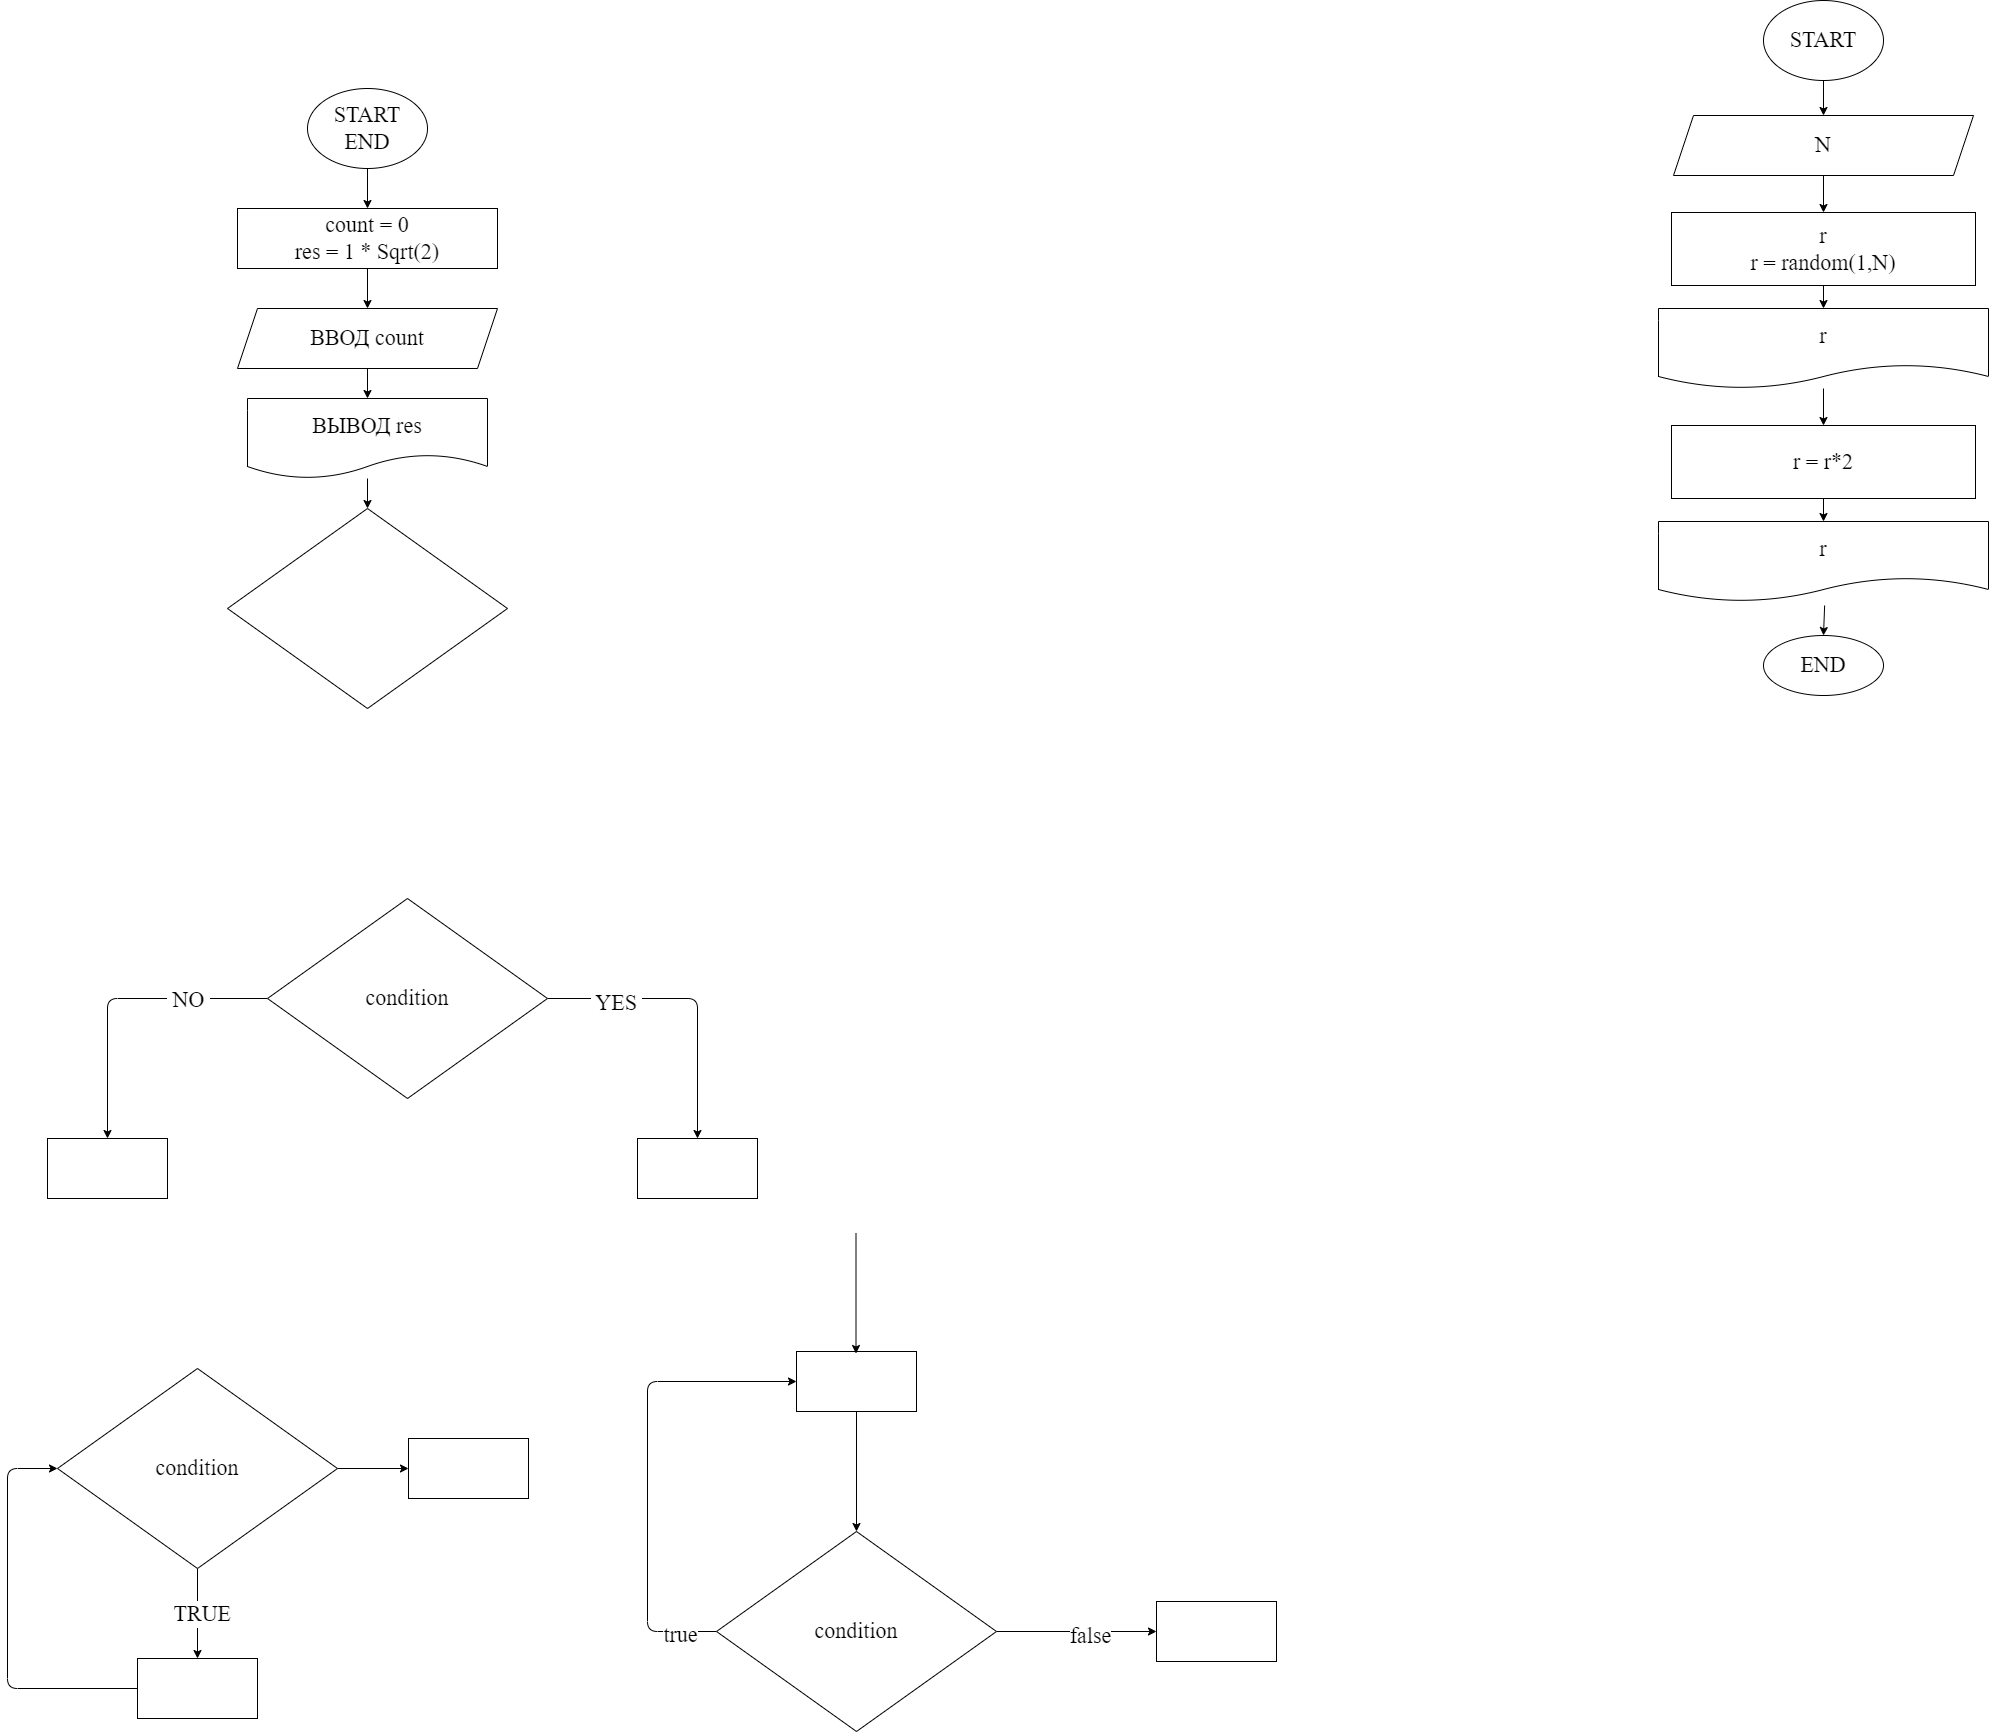

The diagram above was exported from draw.io. Its source (the exported page's mxGraphModel, read from the mxfile embedded in the PNG):
<mxGraphModel dx="948" dy="837" grid="0" gridSize="10" guides="1" tooltips="1" connect="1" arrows="1" fold="1" page="0" pageScale="1" pageWidth="1000" pageHeight="700" math="0" shadow="0">
  <root>
    <mxCell id="0" />
    <mxCell id="1" parent="0" />
    <mxCell id="7" value="" style="edgeStyle=none;html=1;fontFamily=Fira Code;fontSize=22;" parent="1" source="2" target="6" edge="1">
      <mxGeometry relative="1" as="geometry" />
    </mxCell>
    <mxCell id="2" value="START&lt;br&gt;END" style="ellipse;whiteSpace=wrap;html=1;fontFamily=Fira Code;fontSize=22;" parent="1" vertex="1">
      <mxGeometry x="350" y="10" width="120" height="80" as="geometry" />
    </mxCell>
    <mxCell id="9" value="" style="edgeStyle=none;html=1;fontFamily=Fira Code;fontSize=22;" parent="1" source="6" target="8" edge="1">
      <mxGeometry relative="1" as="geometry" />
    </mxCell>
    <mxCell id="6" value="count = 0&lt;br&gt;res = 1 * Sqrt(2)" style="whiteSpace=wrap;html=1;fontSize=22;fontFamily=Fira Code;" parent="1" vertex="1">
      <mxGeometry x="280" y="130" width="260" height="60" as="geometry" />
    </mxCell>
    <mxCell id="11" value="" style="edgeStyle=none;html=1;fontFamily=Fira Code;fontSize=22;" parent="1" source="8" target="10" edge="1">
      <mxGeometry relative="1" as="geometry" />
    </mxCell>
    <mxCell id="8" value="ВВОД count" style="shape=parallelogram;perimeter=parallelogramPerimeter;whiteSpace=wrap;html=1;fixedSize=1;fontSize=22;fontFamily=Fira Code;" parent="1" vertex="1">
      <mxGeometry x="280" y="230" width="260" height="60" as="geometry" />
    </mxCell>
    <mxCell id="14" value="" style="edgeStyle=none;html=1;fontFamily=Fira Code;fontSize=22;" parent="1" source="10" target="13" edge="1">
      <mxGeometry relative="1" as="geometry" />
    </mxCell>
    <mxCell id="10" value="ВЫВОД res" style="shape=document;whiteSpace=wrap;html=1;boundedLbl=1;fontSize=22;fontFamily=Fira Code;" parent="1" vertex="1">
      <mxGeometry x="290" y="320" width="240" height="80" as="geometry" />
    </mxCell>
    <mxCell id="13" value="" style="rhombus;whiteSpace=wrap;html=1;fontSize=22;fontFamily=Fira Code;" parent="1" vertex="1">
      <mxGeometry x="270" y="430" width="280" height="200" as="geometry" />
    </mxCell>
    <mxCell id="17" value="" style="edgeStyle=none;html=1;fontFamily=Fira Code;fontSize=22;" parent="1" source="15" target="16" edge="1">
      <mxGeometry relative="1" as="geometry">
        <Array as="points">
          <mxPoint x="740" y="920" />
        </Array>
      </mxGeometry>
    </mxCell>
    <mxCell id="20" value="&amp;nbsp;YES&amp;nbsp;" style="edgeLabel;html=1;align=center;verticalAlign=middle;resizable=0;points=[];fontSize=22;fontFamily=Fira Code;" parent="17" vertex="1" connectable="0">
      <mxGeometry x="-0.5322" y="-4" relative="1" as="geometry">
        <mxPoint as="offset" />
      </mxGeometry>
    </mxCell>
    <mxCell id="19" value="" style="edgeStyle=none;html=1;fontFamily=Fira Code;fontSize=22;" parent="1" source="15" target="18" edge="1">
      <mxGeometry relative="1" as="geometry">
        <Array as="points">
          <mxPoint x="150" y="920" />
        </Array>
      </mxGeometry>
    </mxCell>
    <mxCell id="21" value="&amp;nbsp;NO&amp;nbsp;" style="edgeLabel;html=1;align=center;verticalAlign=middle;resizable=0;points=[];fontSize=22;fontFamily=Fira Code;" parent="19" vertex="1" connectable="0">
      <mxGeometry x="-0.4656" y="1" relative="1" as="geometry">
        <mxPoint as="offset" />
      </mxGeometry>
    </mxCell>
    <mxCell id="15" value="condition" style="rhombus;whiteSpace=wrap;html=1;fontSize=22;fontFamily=Fira Code;" parent="1" vertex="1">
      <mxGeometry x="310" y="820" width="280" height="200" as="geometry" />
    </mxCell>
    <mxCell id="16" value="" style="whiteSpace=wrap;html=1;fontSize=22;fontFamily=Fira Code;" parent="1" vertex="1">
      <mxGeometry x="680" y="1060" width="120" height="60" as="geometry" />
    </mxCell>
    <mxCell id="18" value="" style="whiteSpace=wrap;html=1;fontSize=22;fontFamily=Fira Code;" parent="1" vertex="1">
      <mxGeometry x="90" y="1060" width="120" height="60" as="geometry" />
    </mxCell>
    <mxCell id="24" value="" style="edgeStyle=none;html=1;fontFamily=Fira Code;fontSize=22;" parent="1" source="22" target="23" edge="1">
      <mxGeometry relative="1" as="geometry" />
    </mxCell>
    <mxCell id="25" value="&amp;nbsp;TRUE&amp;nbsp;" style="edgeLabel;html=1;align=center;verticalAlign=middle;resizable=0;points=[];fontSize=22;fontFamily=Fira Code;" parent="24" vertex="1" connectable="0">
      <mxGeometry x="-0.0033" y="4" relative="1" as="geometry">
        <mxPoint as="offset" />
      </mxGeometry>
    </mxCell>
    <mxCell id="34" value="" style="edgeStyle=none;html=1;fontFamily=Fira Code;fontSize=22;" parent="1" source="22" target="33" edge="1">
      <mxGeometry relative="1" as="geometry" />
    </mxCell>
    <mxCell id="22" value="condition" style="rhombus;whiteSpace=wrap;html=1;fontSize=22;fontFamily=Fira Code;" parent="1" vertex="1">
      <mxGeometry x="100" y="1290" width="280" height="200" as="geometry" />
    </mxCell>
    <mxCell id="26" style="edgeStyle=none;html=1;entryX=0;entryY=0.5;entryDx=0;entryDy=0;fontFamily=Fira Code;fontSize=22;" parent="1" source="23" target="22" edge="1">
      <mxGeometry relative="1" as="geometry">
        <Array as="points">
          <mxPoint x="50" y="1610" />
          <mxPoint x="50" y="1390" />
        </Array>
      </mxGeometry>
    </mxCell>
    <mxCell id="23" value="" style="whiteSpace=wrap;html=1;fontSize=22;fontFamily=Fira Code;" parent="1" vertex="1">
      <mxGeometry x="180" y="1580" width="120" height="60" as="geometry" />
    </mxCell>
    <mxCell id="32" style="edgeStyle=none;html=1;entryX=0;entryY=0.5;entryDx=0;entryDy=0;fontFamily=Fira Code;fontSize=22;" parent="1" source="27" target="28" edge="1">
      <mxGeometry relative="1" as="geometry">
        <Array as="points">
          <mxPoint x="690" y="1553" />
          <mxPoint x="690" y="1303" />
        </Array>
      </mxGeometry>
    </mxCell>
    <mxCell id="36" value="true" style="edgeLabel;html=1;align=center;verticalAlign=middle;resizable=0;points=[];fontSize=22;fontFamily=Fira Code;" parent="32" vertex="1" connectable="0">
      <mxGeometry x="-0.8462" y="3" relative="1" as="geometry">
        <mxPoint as="offset" />
      </mxGeometry>
    </mxCell>
    <mxCell id="38" value="" style="edgeStyle=none;html=1;fontFamily=Fira Code;fontSize=22;" parent="1" source="27" target="37" edge="1">
      <mxGeometry relative="1" as="geometry" />
    </mxCell>
    <mxCell id="39" value="false" style="edgeLabel;html=1;align=center;verticalAlign=middle;resizable=0;points=[];fontSize=22;fontFamily=Fira Code;" parent="38" vertex="1" connectable="0">
      <mxGeometry x="0.1729" y="-4" relative="1" as="geometry">
        <mxPoint as="offset" />
      </mxGeometry>
    </mxCell>
    <mxCell id="27" value="condition" style="rhombus;whiteSpace=wrap;html=1;fontSize=22;fontFamily=Fira Code;" parent="1" vertex="1">
      <mxGeometry x="759" y="1453" width="280" height="200" as="geometry" />
    </mxCell>
    <mxCell id="29" style="edgeStyle=none;html=1;entryX=0.5;entryY=0;entryDx=0;entryDy=0;fontFamily=Fira Code;fontSize=22;" parent="1" source="28" target="27" edge="1">
      <mxGeometry relative="1" as="geometry" />
    </mxCell>
    <mxCell id="28" value="" style="whiteSpace=wrap;html=1;fontSize=22;fontFamily=Fira Code;" parent="1" vertex="1">
      <mxGeometry x="839" y="1273" width="120" height="60" as="geometry" />
    </mxCell>
    <mxCell id="31" style="edgeStyle=none;html=1;entryX=0.5;entryY=0;entryDx=0;entryDy=0;fontFamily=Fira Code;fontSize=22;" parent="1" edge="1">
      <mxGeometry relative="1" as="geometry">
        <mxPoint x="898.5" y="1155" as="sourcePoint" />
        <mxPoint x="898.5" y="1275" as="targetPoint" />
      </mxGeometry>
    </mxCell>
    <mxCell id="33" value="" style="whiteSpace=wrap;html=1;fontSize=22;fontFamily=Fira Code;" parent="1" vertex="1">
      <mxGeometry x="451" y="1360" width="120" height="60" as="geometry" />
    </mxCell>
    <mxCell id="37" value="" style="whiteSpace=wrap;html=1;fontSize=22;fontFamily=Fira Code;" parent="1" vertex="1">
      <mxGeometry x="1199" y="1523" width="120" height="60" as="geometry" />
    </mxCell>
    <mxCell id="45" value="" style="edgeStyle=none;html=1;fontFamily=Fira Code;fontSize=22;" parent="1" source="41" target="44" edge="1">
      <mxGeometry relative="1" as="geometry" />
    </mxCell>
    <mxCell id="41" value="START" style="ellipse;whiteSpace=wrap;html=1;fontFamily=Fira Code;fontSize=22;" parent="1" vertex="1">
      <mxGeometry x="1806" y="-78" width="120" height="80" as="geometry" />
    </mxCell>
    <mxCell id="47" value="" style="edgeStyle=none;html=1;fontFamily=Fira Code;fontSize=22;" parent="1" source="44" target="46" edge="1">
      <mxGeometry relative="1" as="geometry" />
    </mxCell>
    <mxCell id="44" value="N" style="shape=parallelogram;perimeter=parallelogramPerimeter;whiteSpace=wrap;html=1;fixedSize=1;fontSize=22;fontFamily=Fira Code;" parent="1" vertex="1">
      <mxGeometry x="1716" y="37" width="300" height="60" as="geometry" />
    </mxCell>
    <mxCell id="49" value="" style="edgeStyle=none;html=1;fontFamily=Fira Code;fontSize=22;" parent="1" source="46" target="48" edge="1">
      <mxGeometry relative="1" as="geometry" />
    </mxCell>
    <mxCell id="46" value="r&lt;br&gt;r = random(1,N)" style="whiteSpace=wrap;html=1;fontSize=22;fontFamily=Fira Code;" parent="1" vertex="1">
      <mxGeometry x="1714" y="134" width="304" height="73" as="geometry" />
    </mxCell>
    <mxCell id="51" value="" style="edgeStyle=none;html=1;fontFamily=Fira Code;fontSize=22;" parent="1" target="50" edge="1">
      <mxGeometry relative="1" as="geometry">
        <mxPoint x="1867.1428599772253" y="527" as="sourcePoint" />
      </mxGeometry>
    </mxCell>
    <mxCell id="48" value="r" style="shape=document;whiteSpace=wrap;html=1;boundedLbl=1;fontSize=22;fontFamily=Fira Code;" parent="1" vertex="1">
      <mxGeometry x="1701" y="230" width="330" height="80" as="geometry" />
    </mxCell>
    <mxCell id="50" value="END" style="ellipse;whiteSpace=wrap;html=1;fontSize=22;fontFamily=Fira Code;" parent="1" vertex="1">
      <mxGeometry x="1806" y="557" width="120" height="60" as="geometry" />
    </mxCell>
    <mxCell id="52" value="" style="edgeStyle=none;html=1;fontFamily=Fira Code;fontSize=22;" edge="1" target="54" parent="1">
      <mxGeometry relative="1" as="geometry">
        <mxPoint x="1866" y="310" as="sourcePoint" />
      </mxGeometry>
    </mxCell>
    <mxCell id="53" value="" style="edgeStyle=none;html=1;fontFamily=Fira Code;fontSize=22;" edge="1" source="54" target="55" parent="1">
      <mxGeometry relative="1" as="geometry" />
    </mxCell>
    <mxCell id="54" value="r = r*2" style="whiteSpace=wrap;html=1;fontSize=22;fontFamily=Fira Code;" vertex="1" parent="1">
      <mxGeometry x="1714" y="347" width="304" height="73" as="geometry" />
    </mxCell>
    <mxCell id="55" value="r" style="shape=document;whiteSpace=wrap;html=1;boundedLbl=1;fontSize=22;fontFamily=Fira Code;" vertex="1" parent="1">
      <mxGeometry x="1701" y="443" width="330" height="80" as="geometry" />
    </mxCell>
  </root>
</mxGraphModel>